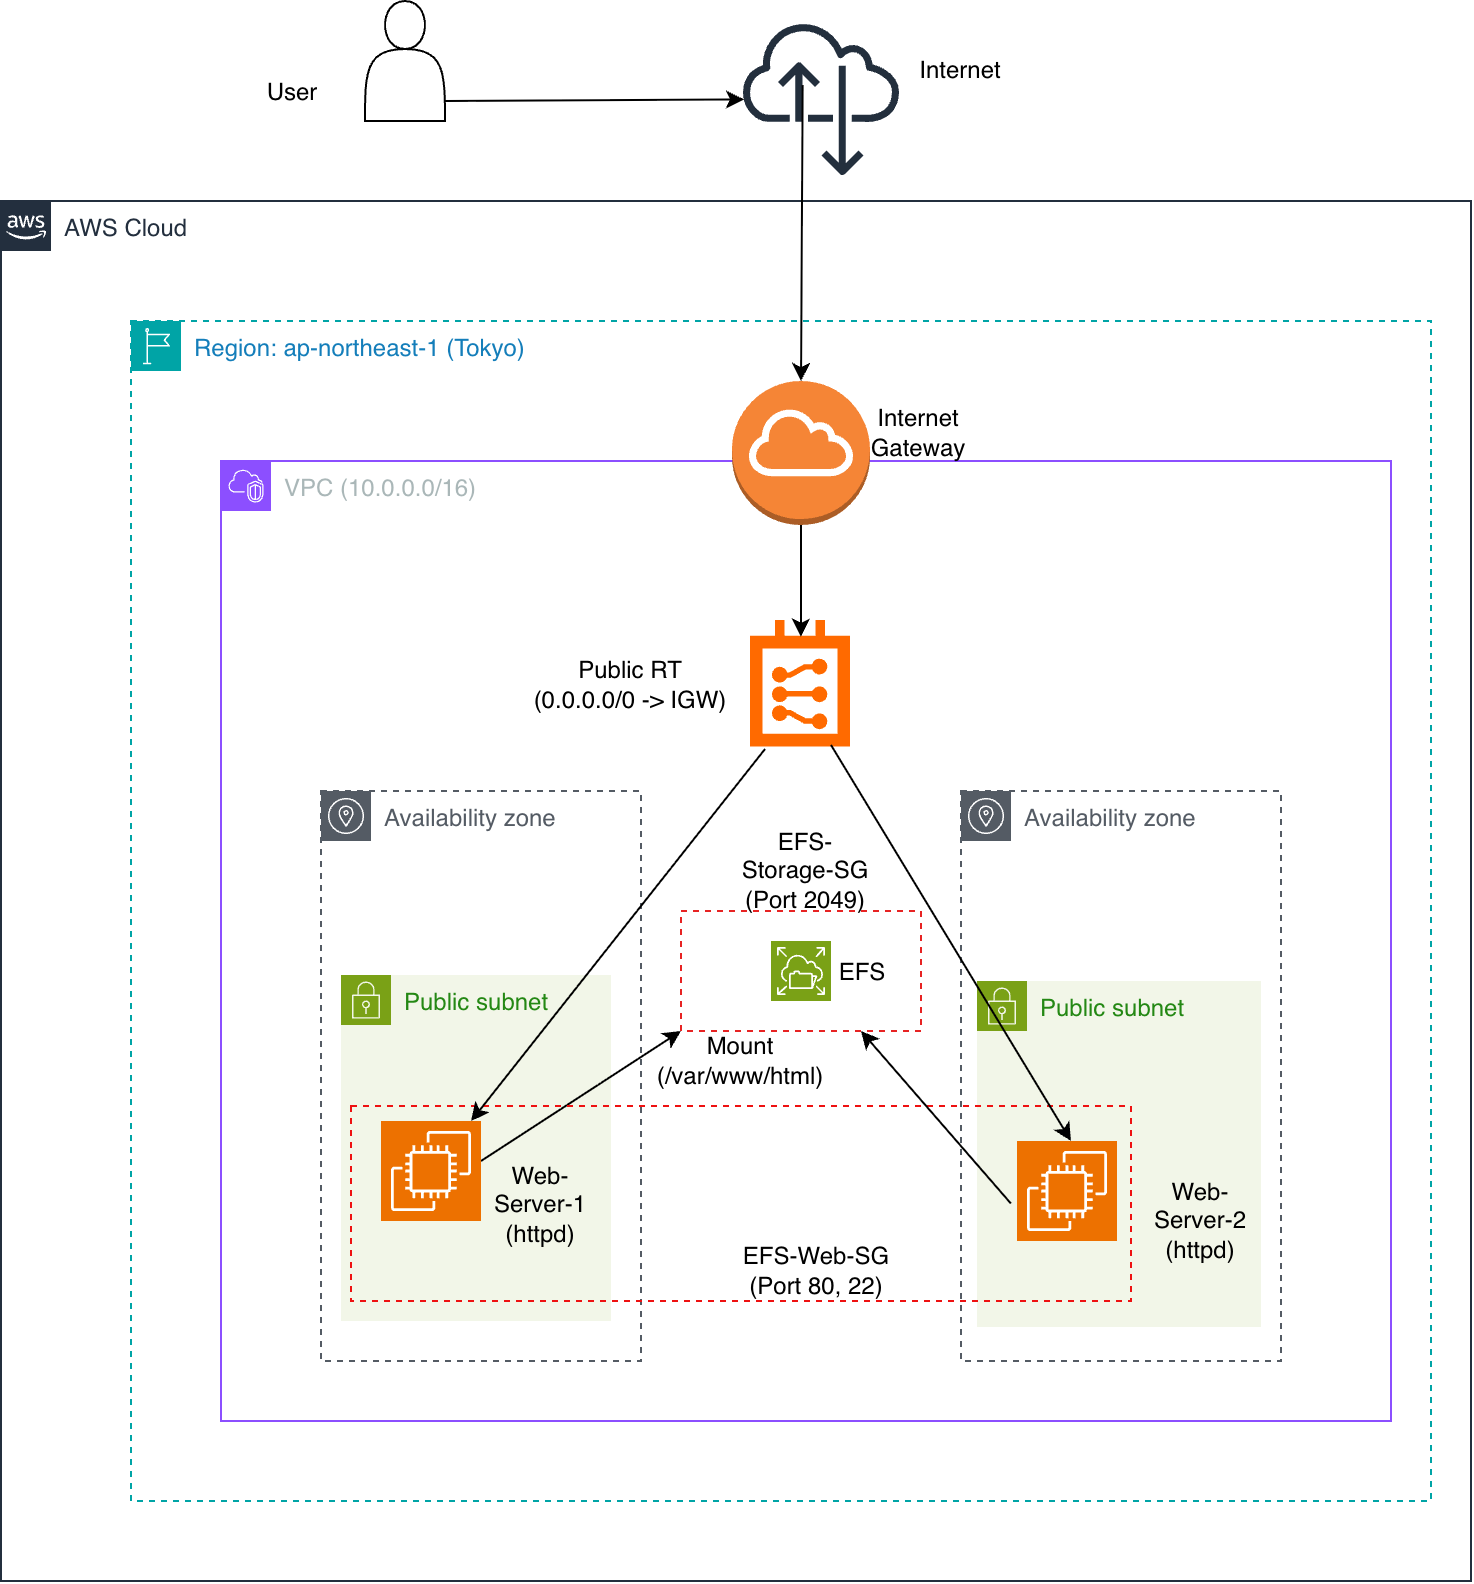

The diagram above was exported from draw.io. Its source (the exported page's mxGraphModel, read from the mxfile embedded in the PNG):
<mxGraphModel dx="1086" dy="749" grid="1" gridSize="10" guides="1" tooltips="1" connect="1" arrows="1" fold="1" page="1" pageScale="1" pageWidth="850" pageHeight="1100" math="0" shadow="0">
  <root>
    <mxCell id="0" />
    <mxCell id="1" parent="0" />
    <mxCell id="HI9TxuwwYGrocsLZV_tl-1" parent="1" style="points=[[0,0],[0.25,0],[0.5,0],[0.75,0],[1,0],[1,0.25],[1,0.5],[1,0.75],[1,1],[0.75,1],[0.5,1],[0.25,1],[0,1],[0,0.75],[0,0.5],[0,0.25]];outlineConnect=0;gradientColor=none;html=1;whiteSpace=wrap;fontSize=12;fontStyle=0;container=1;pointerEvents=0;collapsible=0;recursiveResize=0;shape=mxgraph.aws4.group;grIcon=mxgraph.aws4.group_aws_cloud_alt;strokeColor=#232F3E;fillColor=none;verticalAlign=top;align=left;spacingLeft=30;fontColor=#232F3E;dashed=0;" value="AWS Cloud" vertex="1">
      <mxGeometry height="690" width="735" x="58" y="170" as="geometry" />
    </mxCell>
    <mxCell id="HI9TxuwwYGrocsLZV_tl-2" parent="HI9TxuwwYGrocsLZV_tl-1" style="points=[[0,0],[0.25,0],[0.5,0],[0.75,0],[1,0],[1,0.25],[1,0.5],[1,0.75],[1,1],[0.75,1],[0.5,1],[0.25,1],[0,1],[0,0.75],[0,0.5],[0,0.25]];outlineConnect=0;gradientColor=none;html=1;whiteSpace=wrap;fontSize=12;fontStyle=0;container=1;pointerEvents=0;collapsible=0;recursiveResize=0;shape=mxgraph.aws4.group;grIcon=mxgraph.aws4.group_region;strokeColor=#00A4A6;fillColor=none;verticalAlign=top;align=left;spacingLeft=30;fontColor=#147EBA;dashed=1;" value="Region: ap-northeast-1 (Tokyo)" vertex="1">
      <mxGeometry height="590" width="650" x="65" y="60" as="geometry" />
    </mxCell>
    <mxCell id="HI9TxuwwYGrocsLZV_tl-3" parent="HI9TxuwwYGrocsLZV_tl-2" style="points=[[0,0],[0.25,0],[0.5,0],[0.75,0],[1,0],[1,0.25],[1,0.5],[1,0.75],[1,1],[0.75,1],[0.5,1],[0.25,1],[0,1],[0,0.75],[0,0.5],[0,0.25]];outlineConnect=0;gradientColor=none;html=1;whiteSpace=wrap;fontSize=12;fontStyle=0;container=1;pointerEvents=0;collapsible=0;recursiveResize=0;shape=mxgraph.aws4.group;grIcon=mxgraph.aws4.group_vpc2;strokeColor=#8C4FFF;fillColor=none;verticalAlign=top;align=left;spacingLeft=30;fontColor=#AAB7B8;dashed=0;" value="VPC (10.0.0.0/16)" vertex="1">
      <mxGeometry height="480" width="585" x="45" y="70" as="geometry" />
    </mxCell>
    <mxCell id="HI9TxuwwYGrocsLZV_tl-9" parent="HI9TxuwwYGrocsLZV_tl-3" style="sketch=0;outlineConnect=0;gradientColor=none;html=1;whiteSpace=wrap;fontSize=12;fontStyle=0;shape=mxgraph.aws4.group;grIcon=mxgraph.aws4.group_availability_zone;strokeColor=#545B64;fillColor=none;verticalAlign=top;align=left;spacingLeft=30;fontColor=#545B64;dashed=1;" value="Availability zone" vertex="1">
      <mxGeometry height="285" width="160" x="370" y="165" as="geometry" />
    </mxCell>
    <mxCell id="HI9TxuwwYGrocsLZV_tl-10" parent="HI9TxuwwYGrocsLZV_tl-3" style="sketch=0;outlineConnect=0;gradientColor=none;html=1;whiteSpace=wrap;fontSize=12;fontStyle=0;shape=mxgraph.aws4.group;grIcon=mxgraph.aws4.group_availability_zone;strokeColor=#545B64;fillColor=none;verticalAlign=top;align=left;spacingLeft=30;fontColor=#545B64;dashed=1;" value="Availability zone" vertex="1">
      <mxGeometry height="285" width="160" x="50" y="165" as="geometry" />
    </mxCell>
    <mxCell id="HI9TxuwwYGrocsLZV_tl-12" parent="HI9TxuwwYGrocsLZV_tl-3" style="aspect=fixed;html=1;align=center;shadow=0;dashed=0;fillColor=#FF6A00;strokeColor=none;shape=mxgraph.alibaba_cloud.route_table;" value="" vertex="1">
      <mxGeometry height="63.2" width="50" x="265" y="80" as="geometry" />
    </mxCell>
    <mxCell id="xDrwm7YryYBq0JiL0nRn-1" parent="HI9TxuwwYGrocsLZV_tl-3" style="text;html=1;whiteSpace=wrap;strokeColor=none;fillColor=none;align=center;verticalAlign=middle;rounded=0;" value="Public RT (0.0.0.0/0 -&amp;gt; IGW)" vertex="1">
      <mxGeometry height="30" width="100" x="155" y="96.6" as="geometry" />
    </mxCell>
    <mxCell id="xDrwm7YryYBq0JiL0nRn-2" parent="HI9TxuwwYGrocsLZV_tl-3" style="sketch=0;points=[[0,0,0],[0.25,0,0],[0.5,0,0],[0.75,0,0],[1,0,0],[0,1,0],[0.25,1,0],[0.5,1,0],[0.75,1,0],[1,1,0],[0,0.25,0],[0,0.5,0],[0,0.75,0],[1,0.25,0],[1,0.5,0],[1,0.75,0]];outlineConnect=0;fontColor=#232F3E;fillColor=#7AA116;strokeColor=#ffffff;dashed=0;verticalLabelPosition=bottom;verticalAlign=top;align=center;html=1;fontSize=12;fontStyle=0;aspect=fixed;shape=mxgraph.aws4.resourceIcon;resIcon=mxgraph.aws4.elastic_file_system;labelPerimeter=1;" value="" vertex="1">
      <mxGeometry height="30" width="30" x="275" y="240" as="geometry" />
    </mxCell>
    <mxCell id="xDrwm7YryYBq0JiL0nRn-4" parent="HI9TxuwwYGrocsLZV_tl-3" style="points=[[0,0],[0.25,0],[0.5,0],[0.75,0],[1,0],[1,0.25],[1,0.5],[1,0.75],[1,1],[0.75,1],[0.5,1],[0.25,1],[0,1],[0,0.75],[0,0.5],[0,0.25]];outlineConnect=0;gradientColor=none;html=1;whiteSpace=wrap;fontSize=12;fontStyle=0;container=1;pointerEvents=0;collapsible=0;recursiveResize=0;shape=mxgraph.aws4.group;grIcon=mxgraph.aws4.group_security_group;grStroke=0;strokeColor=#7AA116;fillColor=#F2F6E8;verticalAlign=top;align=left;spacingLeft=30;fontColor=#248814;dashed=0;" value="Public subnet" vertex="1">
      <mxGeometry height="173" width="135" x="60" y="257" as="geometry" />
    </mxCell>
    <mxCell id="WKGX08eZz1dzpiFDLRnH-3" parent="xDrwm7YryYBq0JiL0nRn-4" style="text;html=1;whiteSpace=wrap;strokeColor=none;fillColor=none;align=center;verticalAlign=middle;rounded=0;" value="Web-Server-1 (httpd)" vertex="1">
      <mxGeometry height="30" width="60" x="70" y="100" as="geometry" />
    </mxCell>
    <mxCell id="WKGX08eZz1dzpiFDLRnH-10" edge="1" parent="xDrwm7YryYBq0JiL0nRn-4" style="endArrow=classic;html=1;rounded=0;defaultLabelBackgroundColor=gap;entryX=0;entryY=1;entryDx=0;entryDy=0;" target="WKGX08eZz1dzpiFDLRnH-5" value="">
      <mxGeometry height="50" relative="1" width="50" as="geometry">
        <mxPoint x="70" y="93" as="sourcePoint" />
        <mxPoint x="120" y="43" as="targetPoint" />
      </mxGeometry>
    </mxCell>
    <mxCell id="xDrwm7YryYBq0JiL0nRn-6" parent="HI9TxuwwYGrocsLZV_tl-3" style="points=[[0,0],[0.25,0],[0.5,0],[0.75,0],[1,0],[1,0.25],[1,0.5],[1,0.75],[1,1],[0.75,1],[0.5,1],[0.25,1],[0,1],[0,0.75],[0,0.5],[0,0.25]];outlineConnect=0;gradientColor=none;html=1;whiteSpace=wrap;fontSize=12;fontStyle=0;container=1;pointerEvents=0;collapsible=0;recursiveResize=0;shape=mxgraph.aws4.group;grIcon=mxgraph.aws4.group_security_group;grStroke=0;strokeColor=#7AA116;fillColor=#F2F6E8;verticalAlign=top;align=left;spacingLeft=30;fontColor=#248814;dashed=0;" value="Public subnet" vertex="1">
      <mxGeometry height="173" width="142" x="378" y="260" as="geometry" />
    </mxCell>
    <mxCell id="xDrwm7YryYBq0JiL0nRn-7" parent="HI9TxuwwYGrocsLZV_tl-3" style="text;html=1;whiteSpace=wrap;strokeColor=none;fillColor=none;align=center;verticalAlign=middle;rounded=0;" value="EFS-Storage-SG (Port 2049)" vertex="1">
      <mxGeometry height="30" width="69" x="258" y="190" as="geometry" />
    </mxCell>
    <mxCell id="WKGX08eZz1dzpiFDLRnH-1" parent="HI9TxuwwYGrocsLZV_tl-3" style="sketch=0;points=[[0,0,0],[0.25,0,0],[0.5,0,0],[0.75,0,0],[1,0,0],[0,1,0],[0.25,1,0],[0.5,1,0],[0.75,1,0],[1,1,0],[0,0.25,0],[0,0.5,0],[0,0.75,0],[1,0.25,0],[1,0.5,0],[1,0.75,0]];outlineConnect=0;fontColor=#232F3E;fillColor=#ED7100;strokeColor=#ffffff;dashed=0;verticalLabelPosition=bottom;verticalAlign=top;align=center;html=1;fontSize=12;fontStyle=0;aspect=fixed;shape=mxgraph.aws4.resourceIcon;resIcon=mxgraph.aws4.ec2;labelPerimeter=1;" value="" vertex="1">
      <mxGeometry height="50" width="50" x="80" y="330" as="geometry" />
    </mxCell>
    <mxCell id="WKGX08eZz1dzpiFDLRnH-2" parent="HI9TxuwwYGrocsLZV_tl-3" style="sketch=0;points=[[0,0,0],[0.25,0,0],[0.5,0,0],[0.75,0,0],[1,0,0],[0,1,0],[0.25,1,0],[0.5,1,0],[0.75,1,0],[1,1,0],[0,0.25,0],[0,0.5,0],[0,0.75,0],[1,0.25,0],[1,0.5,0],[1,0.75,0]];outlineConnect=0;fontColor=#232F3E;fillColor=#ED7100;strokeColor=#ffffff;dashed=0;verticalLabelPosition=bottom;verticalAlign=top;align=center;html=1;fontSize=12;fontStyle=0;aspect=fixed;shape=mxgraph.aws4.resourceIcon;resIcon=mxgraph.aws4.ec2;labelPerimeter=1;" value="" vertex="1">
      <mxGeometry height="50" width="50" x="398" y="340" as="geometry" />
    </mxCell>
    <mxCell id="WKGX08eZz1dzpiFDLRnH-5" parent="HI9TxuwwYGrocsLZV_tl-3" style="rounded=0;whiteSpace=wrap;html=1;fillColor=none;dashed=1;strokeColor=light-dark(#e72323, #ededed);" value="" vertex="1">
      <mxGeometry height="60" width="120" x="230" y="225" as="geometry" />
    </mxCell>
    <mxCell id="WKGX08eZz1dzpiFDLRnH-7" parent="HI9TxuwwYGrocsLZV_tl-3" style="rounded=0;whiteSpace=wrap;html=1;fillColor=none;dashed=1;strokeColor=light-dark(#ee1111, #ededed);" value="" vertex="1">
      <mxGeometry height="97.5" width="390" x="65" y="322.5" as="geometry" />
    </mxCell>
    <mxCell id="WKGX08eZz1dzpiFDLRnH-4" parent="HI9TxuwwYGrocsLZV_tl-3" style="text;html=1;whiteSpace=wrap;strokeColor=none;fillColor=none;align=center;verticalAlign=middle;rounded=0;" value="Web-Server-2 (httpd)" vertex="1">
      <mxGeometry height="30" width="60" x="460" y="365" as="geometry" />
    </mxCell>
    <mxCell id="WKGX08eZz1dzpiFDLRnH-8" parent="HI9TxuwwYGrocsLZV_tl-3" style="text;html=1;whiteSpace=wrap;strokeColor=none;fillColor=none;align=center;verticalAlign=middle;rounded=0;" value="EFS-Web-SG (Port 80, 22)" vertex="1">
      <mxGeometry height="30" width="84" x="255.5" y="390" as="geometry" />
    </mxCell>
    <mxCell id="WKGX08eZz1dzpiFDLRnH-13" edge="1" parent="HI9TxuwwYGrocsLZV_tl-3" source="WKGX08eZz1dzpiFDLRnH-7" style="endArrow=classic;html=1;rounded=0;defaultLabelBackgroundColor=gap;entryX=0.75;entryY=1;entryDx=0;entryDy=0;exitX=0.846;exitY=0.5;exitDx=0;exitDy=0;exitPerimeter=0;" target="WKGX08eZz1dzpiFDLRnH-5" value="">
      <mxGeometry height="50" relative="1" width="50" as="geometry">
        <mxPoint x="390" y="350" as="sourcePoint" />
        <mxPoint x="440" y="300" as="targetPoint" />
      </mxGeometry>
    </mxCell>
    <mxCell id="WKGX08eZz1dzpiFDLRnH-15" parent="HI9TxuwwYGrocsLZV_tl-3" style="text;html=1;whiteSpace=wrap;strokeColor=none;fillColor=none;align=center;verticalAlign=middle;rounded=0;" value="Mount (/var/www/html)" vertex="1">
      <mxGeometry height="30" width="60" x="230" y="285" as="geometry" />
    </mxCell>
    <mxCell id="HI9TxuwwYGrocsLZV_tl-11" parent="HI9TxuwwYGrocsLZV_tl-3" style="outlineConnect=0;dashed=0;verticalLabelPosition=bottom;verticalAlign=top;align=center;html=1;shape=mxgraph.aws3.internet_gateway;fillColor=#F58536;gradientColor=none;labelPerimeter=1;" value="" vertex="1">
      <mxGeometry height="72" width="69" x="255.5" y="-40" as="geometry" />
    </mxCell>
    <mxCell id="WKGX08eZz1dzpiFDLRnH-19" edge="1" parent="HI9TxuwwYGrocsLZV_tl-3" source="HI9TxuwwYGrocsLZV_tl-11" style="endArrow=classic;html=1;rounded=0;defaultLabelBackgroundColor=gap;entryX=0.5;entryY=0.124;entryDx=0;entryDy=0;entryPerimeter=0;exitX=0.5;exitY=1;exitDx=0;exitDy=0;exitPerimeter=0;" target="HI9TxuwwYGrocsLZV_tl-12" value="">
      <mxGeometry height="50" relative="1" width="50" as="geometry">
        <mxPoint x="295" y="40" as="sourcePoint" />
        <mxPoint x="345" y="-10" as="targetPoint" />
      </mxGeometry>
    </mxCell>
    <mxCell id="WKGX08eZz1dzpiFDLRnH-21" edge="1" parent="HI9TxuwwYGrocsLZV_tl-3" source="HI9TxuwwYGrocsLZV_tl-12" style="endArrow=classic;html=1;rounded=0;defaultLabelBackgroundColor=gap;exitX=0.8;exitY=0.981;exitDx=0;exitDy=0;exitPerimeter=0;entryX=0.923;entryY=0.179;entryDx=0;entryDy=0;entryPerimeter=0;" target="WKGX08eZz1dzpiFDLRnH-7" value="">
      <mxGeometry height="50" relative="1" width="50" as="geometry">
        <mxPoint x="305" y="180" as="sourcePoint" />
        <mxPoint x="355" y="130" as="targetPoint" />
      </mxGeometry>
    </mxCell>
    <mxCell id="WKGX08eZz1dzpiFDLRnH-22" edge="1" parent="HI9TxuwwYGrocsLZV_tl-3" source="HI9TxuwwYGrocsLZV_tl-12" style="endArrow=classic;html=1;rounded=0;defaultLabelBackgroundColor=gap;exitX=0.14;exitY=1.013;exitDx=0;exitDy=0;exitPerimeter=0;entryX=0.154;entryY=0.077;entryDx=0;entryDy=0;entryPerimeter=0;" target="WKGX08eZz1dzpiFDLRnH-7" value="">
      <mxGeometry height="50" relative="1" width="50" as="geometry">
        <mxPoint x="215" y="220" as="sourcePoint" />
        <mxPoint x="265" y="170" as="targetPoint" />
      </mxGeometry>
    </mxCell>
    <mxCell id="LC5Y3VabgxjHvv_yG7lO-4" parent="HI9TxuwwYGrocsLZV_tl-3" style="text;html=1;whiteSpace=wrap;strokeColor=none;fillColor=none;align=center;verticalAlign=middle;rounded=0;" value="EFS" vertex="1">
      <mxGeometry height="30" width="60" x="291" y="241" as="geometry" />
    </mxCell>
    <mxCell id="LC5Y3VabgxjHvv_yG7lO-3" parent="HI9TxuwwYGrocsLZV_tl-2" style="text;html=1;whiteSpace=wrap;strokeColor=none;fillColor=none;align=center;verticalAlign=middle;rounded=0;" value="Internet Gateway" vertex="1">
      <mxGeometry height="30" width="60" x="364" y="41" as="geometry" />
    </mxCell>
    <mxCell id="KsIZ9gVSTE0kfNEqd6YR-1" parent="1" style="shape=actor;whiteSpace=wrap;html=1;" value="" vertex="1">
      <mxGeometry height="60" width="40" x="240" y="70" as="geometry" />
    </mxCell>
    <mxCell id="KsIZ9gVSTE0kfNEqd6YR-2" parent="1" style="sketch=0;outlineConnect=0;fontColor=#232F3E;gradientColor=none;fillColor=#232F3D;strokeColor=none;dashed=0;verticalLabelPosition=bottom;verticalAlign=top;align=center;html=1;fontSize=12;fontStyle=0;aspect=fixed;pointerEvents=1;shape=mxgraph.aws4.internet_alt22;labelPerimeter=1;" value="" vertex="1">
      <mxGeometry height="78" width="78" x="429.5" y="80" as="geometry" />
    </mxCell>
    <mxCell id="t5Obb2Vnb49bhOBWk10J-1" edge="1" parent="1" source="KsIZ9gVSTE0kfNEqd6YR-2" style="endArrow=classic;html=1;rounded=0;defaultLabelBackgroundColor=gap;entryX=0.5;entryY=0;entryDx=0;entryDy=0;entryPerimeter=0;exitX=0.376;exitY=0.41;exitDx=0;exitDy=0;exitPerimeter=0;" target="HI9TxuwwYGrocsLZV_tl-11" value="">
      <mxGeometry height="50" relative="1" width="50" as="geometry">
        <mxPoint x="450" y="140" as="sourcePoint" />
        <mxPoint x="500" y="90" as="targetPoint" />
      </mxGeometry>
    </mxCell>
    <mxCell id="t5Obb2Vnb49bhOBWk10J-3" edge="1" parent="1" style="endArrow=classic;html=1;rounded=0;defaultLabelBackgroundColor=gap;" target="KsIZ9gVSTE0kfNEqd6YR-2" value="">
      <mxGeometry height="50" relative="1" width="50" as="geometry">
        <mxPoint x="280" y="120" as="sourcePoint" />
        <mxPoint x="330" y="70" as="targetPoint" />
      </mxGeometry>
    </mxCell>
    <mxCell id="LC5Y3VabgxjHvv_yG7lO-1" parent="1" style="text;html=1;whiteSpace=wrap;strokeColor=none;fillColor=none;align=center;verticalAlign=middle;rounded=0;" value="User" vertex="1">
      <mxGeometry height="30" width="60" x="174" y="101" as="geometry" />
    </mxCell>
    <mxCell id="LC5Y3VabgxjHvv_yG7lO-2" parent="1" style="text;html=1;whiteSpace=wrap;strokeColor=none;fillColor=none;align=center;verticalAlign=middle;rounded=0;" value="Internet" vertex="1">
      <mxGeometry height="30" width="60" x="508" y="90" as="geometry" />
    </mxCell>
  </root>
</mxGraphModel>